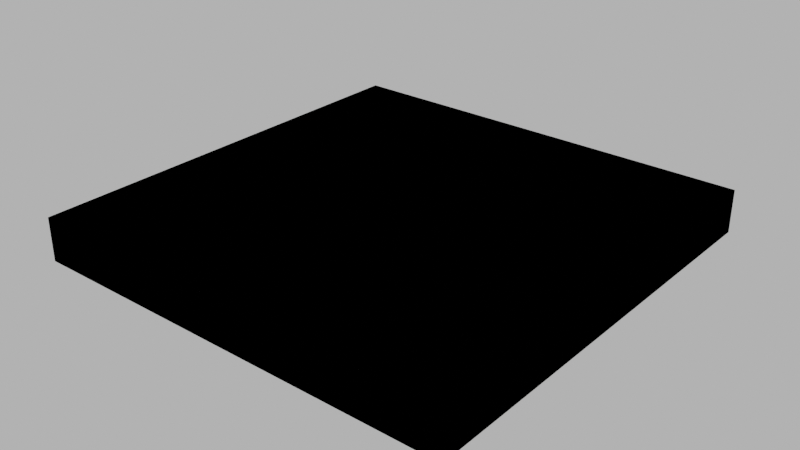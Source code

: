 # Source: 002_foundation_base.blend  (saved by Blender 4.1.24; exported with 4.5.12 LTS)
import bpy
from mathutils import Matrix  # noqa: F401  (used for matrix-valued properties, if any)

bpy.ops.wm.read_factory_settings(use_empty=True)
scene = bpy.context.scene
scene.name = 'Scene'

# ---- images (referenced by path relative to the original .blend; pixels are not part of the script)
import os
ASSET_DIR = os.environ.get("B2B_ASSET_DIR", "")  # directory of the original .blend (textures are referenced by path, not embedded)
HERE = os.path.dirname(os.path.abspath(__file__))  # packed textures are extracted next to this script under _unpacked/

def load_image(name, relpath, width, height, colorspace="sRGB"):
    """Load a texture the original file referenced (path relative to the .blend, or extracted next to this script)."""
    p = next((c for c in (os.path.join(HERE, relpath), os.path.join(ASSET_DIR, relpath)) if relpath and os.path.exists(c)), "")
    if p:
        img = bpy.data.images.load(p, check_existing=True)
        img.name = name
    else:  # same state as the original file: an image datablock whose file is absent (Cycles renders it pink)
        img = bpy.data.images.new(name, width, height)
        img.source = "FILE"
        img.filepath = "//" + (relpath or name)
    img.colorspace_settings.name = colorspace
    return img
img_concrete043b_1k_jpg_color_jpg = load_image('Concrete043B_1K-JPG_Color.jpg', 'Concrete043B_1K-JPG_Color.jpg', 1024, 1024, 'sRGB')
img_concrete043b_1k_jpg_metalness_jpg = load_image('Concrete043B_1K-JPG_Metalness.jpg', 'Concrete043B_1K-JPG_Metalness.jpg', 1024, 1024, 'Non-Color')
img_concrete043b_1k_jpg_roughness_jpg = load_image('Concrete043B_1K-JPG_Roughness.jpg', 'Concrete043B_1K-JPG_Roughness.jpg', 1024, 1024, 'Non-Color')
img_concrete043b_1k_jpg_normalgl_jpg = load_image('Concrete043B_1K-JPG_NormalGL.jpg', 'Concrete043B_1K-JPG_NormalGL.jpg', 1024, 1024, 'Non-Color')

# ---- materials (node trees are filled in below, after node groups)
mat_concrete = bpy.data.materials.new('Concrete')
mat_concrete.use_transparent_shadow = False

# ---- material node trees
mat_concrete.use_nodes = True; mat_concrete.node_tree.nodes.clear()
_N = mat_concrete.node_tree.nodes; _L = mat_concrete.node_tree.links
n0 = _N.new('NodeFrame'); n0.name = 'Frame'; n0.location = (-1270, 340)
n0.label = 'Mapping'
n0.width = 400
n1 = _N.new('NodeFrame'); n1.name = 'Frame.001'; n1.location = (-628, 540)
n1.label = 'Textures'
n1.width = 358
n2 = _N.new('ShaderNodeOutputMaterial'); n2.name = 'Material Output'; n2.location = (300, 300)
n3 = _N.new('ShaderNodeBsdfPrincipled'); n3.name = 'Principled BSDF'; n3.location = (10, 300)
n3.distribution = 'GGX'
n3.subsurface_method = 'RANDOM_WALK_SKIN'
n3.inputs[3].default_value = 1.45
n3.inputs[27].default_value = (0.0, 0.0, 0.0, 1.0)
n3.inputs[28].default_value = 1.0
n4 = _N.new('ShaderNodeTexImage'); n4.name = 'Image Texture'; n4.location = (88, -40)
n4.label = 'Base Color'
n4.image = img_concrete043b_1k_jpg_color_jpg
n5 = _N.new('ShaderNodeTexImage'); n5.name = 'Image Texture.001'; n5.location = (88, -320)
n5.label = 'Metallic'
n5.image = img_concrete043b_1k_jpg_metalness_jpg
n6 = _N.new('ShaderNodeTexImage'); n6.name = 'Image Texture.002'; n6.location = (88, -600)
n6.label = 'Roughness'
n6.image = img_concrete043b_1k_jpg_roughness_jpg
n7 = _N.new('ShaderNodeTexImage'); n7.name = 'Image Texture.003'; n7.location = (88, -880)
n7.label = 'Normal'
n7.image = img_concrete043b_1k_jpg_normalgl_jpg
n8 = _N.new('ShaderNodeNormalMap'); n8.name = 'Normal Map'; n8.location = (-240, -340)
n9 = _N.new('ShaderNodeMapping'); n9.name = 'Mapping'; n9.location = (230, -40)
n10 = _N.new('NodeReroute'); n10.name = 'Reroute'; n10.location = (38, -596)
n10.width = 16
n10.socket_idname = 'NodeSocketVector'
n11 = _N.new('ShaderNodeTexCoord'); n11.name = 'Texture Coordinate'; n11.location = (30, -40)
n12 = _N.new('ShaderNodeValue'); n12.name = 'Value'; n12.location = (45, -324)
n12.outputs[0].default_value = 1.0
n4.parent = n1
n5.parent = n1
n6.parent = n1
n7.parent = n1
n9.parent = n0
n10.parent = n1
n11.parent = n0
n12.parent = n0
_L.new(n3.outputs[0], n2.inputs[0])
_L.new(n4.outputs[0], n3.inputs[0])
_L.new(n5.outputs[0], n3.inputs[1])
_L.new(n6.outputs[0], n3.inputs[2])
_L.new(n7.outputs[0], n8.inputs[1])
_L.new(n8.outputs[0], n3.inputs[5])
_L.new(n10.outputs[0], n4.inputs[0])
_L.new(n10.outputs[0], n5.inputs[0])
_L.new(n10.outputs[0], n6.inputs[0])
_L.new(n10.outputs[0], n7.inputs[0])
_L.new(n9.outputs[0], n10.inputs[0])
_L.new(n11.outputs[2], n9.inputs[0])
_L.new(n12.outputs[0], n9.inputs[3])
n2.is_active_output = True

# ---- world
world_world = bpy.data.worlds.new('World'); scene.world = world_world
world_world.use_nodes = True; world_world.node_tree.nodes.clear()
_N = world_world.node_tree.nodes; _L = world_world.node_tree.links
n0 = _N.new('ShaderNodeOutputWorld'); n0.name = 'World Output'; n0.location = (300, 300)
n1 = _N.new('ShaderNodeBackground'); n1.name = 'Background'; n1.location = (10, 300)
n1.inputs[0].default_value = (0.05088, 0.05088, 0.05088, 1.0)
n1.inputs[1].default_value = 10.0
_L.new(n1.outputs[0], n0.inputs[0])
n0.is_active_output = True
world_world.color = (0.05088, 0.05088, 0.05088)
world_world.use_sun_shadow = False
world_world.sun_shadow_jitter_overblur = 0.0

# ---- meshes
me_cube_001 = bpy.data.meshes.new('Cube.001')
me_cube_001.from_pydata([(-25.0, -25.0, -5.0), (-25.0, -25.0, 0.0), (-25.0, 25.0, -5.0), (-25.0, 25.0, 0.0), (25.0, -25.0, -5.0), (25.0, -25.0, 0.0), (25.0, 25.0, -5.0), (25.0, 25.0, 0.0)], [], [(0, 1, 3, 2), (2, 3, 7, 6), (6, 7, 5, 4), (4, 5, 1, 0), (2, 6, 4, 0), (7, 3, 1, 5)])
_uv = me_cube_001.uv_layers.new(name='UVMap')
_uv.uv.foreach_set('vector', [1.762, 60.5, -1.238, 60.5, -1.238, 30.5, 1.762, 30.5, 1.762, 30.5, -1.238, 30.5, -1.238, 0.5, 1.762, 0.5, 1.762, 0.5, -1.238, 0.5, -1.238, -29.5, 1.762, -29.5, 1.762, -29.5, -1.238, -29.5, -1.238, -59.5, 1.763, -59.5, 31.76, -59.5, 31.76, -29.5, 1.762, -29.5, 1.763, -59.5, -31.24, -29.5, -31.24, -59.5, -1.238, -59.5, -1.238, -29.5])
me_cube_001.materials.append(mat_concrete)
me_cube_001.update()
me_cube_002 = bpy.data.meshes.new('Cube.002')
me_cube_002.from_pydata([(-25.0, -25.0, -5.0), (-25.0, -25.0, 0.0), (-25.0, 25.0, -5.0), (-25.0, 25.0, 0.0), (25.0, -25.0, -5.0), (25.0, -25.0, 0.0), (25.0, 25.0, -5.0), (25.0, 25.0, 0.0)], [], [(0, 1, 3, 2), (2, 3, 7, 6), (6, 7, 5, 4), (4, 5, 1, 0), (2, 6, 4, 0), (7, 3, 1, 5)])
_uv = me_cube_002.uv_layers.new(name='UVMap')
_uv.uv.foreach_set('vector', [1.762, 60.5, -1.238, 60.5, -1.238, 30.5, 1.762, 30.5, 1.762, 30.5, -1.238, 30.5, -1.238, 0.5, 1.762, 0.5, 1.762, 0.5, -1.238, 0.5, -1.238, -29.5, 1.762, -29.5, 1.762, -29.5, -1.238, -29.5, -1.238, -59.5, 1.763, -59.5, 31.76, -59.5, 31.76, -29.5, 1.762, -29.5, 1.763, -59.5, -31.24, -29.5, -31.24, -59.5, -1.238, -59.5, -1.238, -29.5])
me_cube_002.update()

# ---- objects
ob_002_foundation_base = bpy.data.objects.new('002_foundation_base', me_cube_001)
ob_002_foundation_base__colonly = bpy.data.objects.new('002_foundation_base -colonly', me_cube_002)

# ---- transforms, parenting, visibility, modifiers, constraints
ob_002_foundation_base.location = (0.0, 0.0, 0.0)
ob_002_foundation_base__colonly.parent = ob_002_foundation_base
ob_002_foundation_base__colonly.location = (0.0, 0.0, 0.0)
ob_002_foundation_base__colonly.display_type = 'WIRE'

# ---- collection membership
scene.collection.objects.link(ob_002_foundation_base)
scene.collection.objects.link(ob_002_foundation_base__colonly)

# ---- scene / render settings (as saved in the file)
scene.frame_start = 1; scene.frame_end = 250; scene.frame_set(1)
scene.render.engine = 'BLENDER_EEVEE_NEXT'
scene.cycles.sampling_pattern = 'TABULATED_SOBOL'
scene.eevee.ray_tracing_options.trace_max_roughness = 0.0
scene.view_settings.view_transform = 'Filmic'
bpy.context.view_layer.update()

# ---- added for rendering (the .blend has no active camera): camera
cam_auto = bpy.data.cameras.new('AutoCamera')
cam_auto.lens = 50.0
cam_auto.sensor_width = 36.0
cam_auto.clip_end = 1151.04
ob_auto_camera = bpy.data.objects.new('AutoCamera', cam_auto)
scene.collection.objects.link(ob_auto_camera)
ob_auto_camera.location = (65.5866, -78.7039, 49.9693)
ob_auto_camera.rotation_euler = (1.09748, -7.21219e-08, 0.694738)
scene.camera = ob_auto_camera
bpy.context.view_layer.update()
